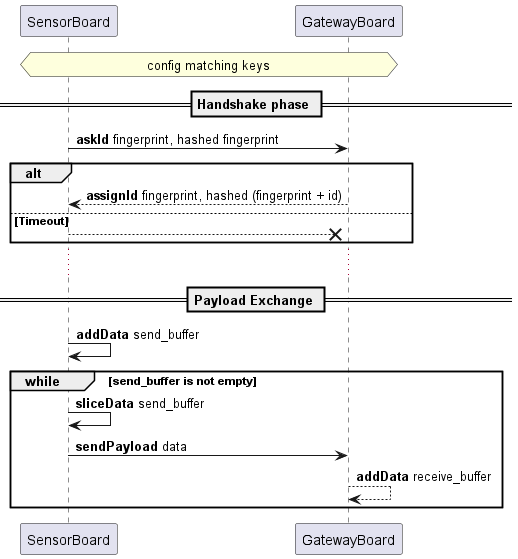

The diagram above was rendered by PlantUML. Its source (embedded in the PNG):
@startuml IoT902-SeqDiag-ProtoPhy



participant SensorBoard as S
participant GatewayBoard as G

hnote over S, G : config matching keys

== Handshake phase ==
S -> G : <b>askId</b> fingerprint, hashed fingerprint
alt
S <-- G : <b>assignId</b> fingerprint, hashed (fingerprint + id)
else Timeout
S --X G
end

...

== Payload Exchange ==

S -> S : <b>addData</b> send_buffer

group while [send_buffer is not empty] 
S -> S : <b>sliceData</b> send_buffer

S -> G : <b>sendPayload</b> data 
G --> G : <b>addData</b> receive_buffer 
end
@enduml